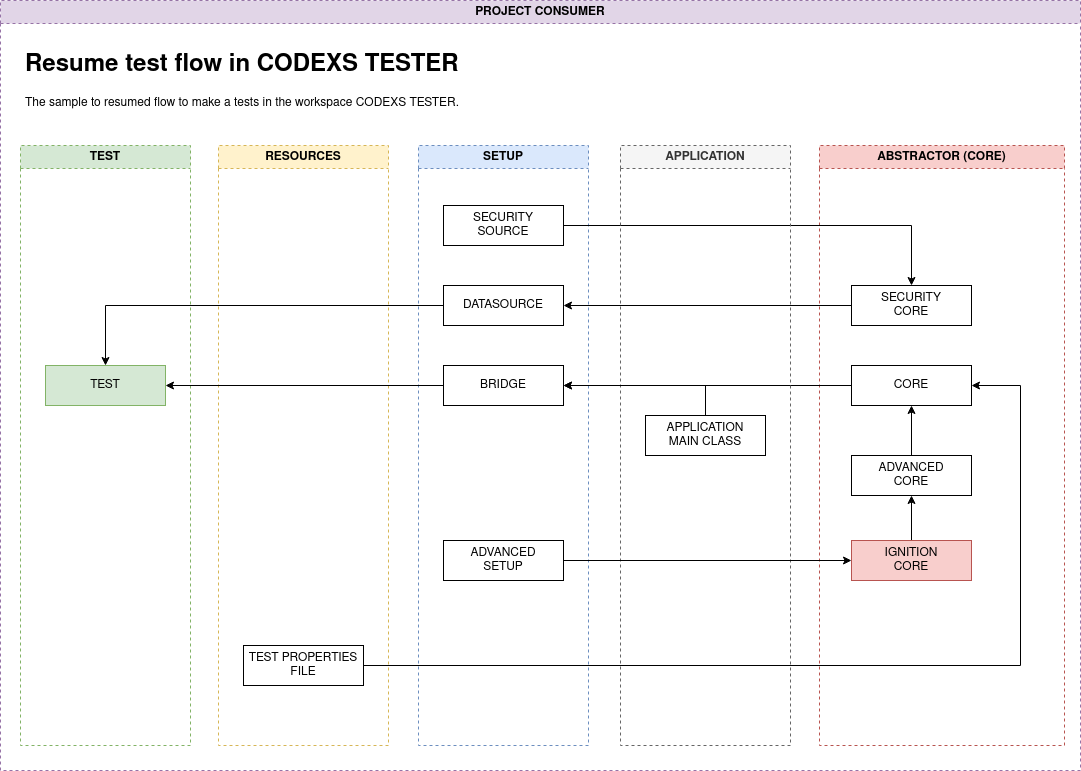

The diagram above was exported from draw.io. Its source (the exported page's mxGraphModel, read from the mxfile embedded in the PNG):
<mxGraphModel dx="3268" dy="800" grid="1" gridSize="10" guides="1" tooltips="1" connect="1" arrows="1" fold="1" page="1" pageScale="1" pageWidth="827" pageHeight="1169" math="0" shadow="0">
  <root>
    <mxCell id="0" />
    <mxCell id="1" parent="0" />
    <mxCell id="2" value="PROJECT CONSUMER" style="swimlane;whiteSpace=wrap;html=1;rounded=0;dashed=1;fillColor=#e1d5e7;strokeColor=#9673a6;" vertex="1" parent="1">
      <mxGeometry x="-850" y="450" width="1080" height="770" as="geometry" />
    </mxCell>
    <mxCell id="3" value="&lt;h1&gt;Resume test flow in CODEXS TESTER&lt;br&gt;&lt;/h1&gt;&lt;p&gt;The sample to resumed flow to make a tests in the workspace CODEXS TESTER.&lt;/p&gt;" style="text;html=1;strokeColor=none;fillColor=none;spacing=5;spacingTop=-20;whiteSpace=wrap;overflow=hidden;rounded=0;" vertex="1" parent="2">
      <mxGeometry x="20" y="45" width="530" height="80" as="geometry" />
    </mxCell>
    <mxCell id="4" value="RESOURCES" style="swimlane;whiteSpace=wrap;html=1;dashed=1;fillColor=#fff2cc;strokeColor=#d6b656;" vertex="1" parent="2">
      <mxGeometry x="218" y="145" width="170" height="600" as="geometry" />
    </mxCell>
    <mxCell id="5" value="TEST PROPERTIES&lt;div&gt;FILE&lt;br&gt;&lt;/div&gt;" style="rounded=0;whiteSpace=wrap;html=1;" vertex="1" parent="4">
      <mxGeometry x="25" y="500" width="120" height="40" as="geometry" />
    </mxCell>
    <mxCell id="6" value="SETUP" style="swimlane;whiteSpace=wrap;html=1;dashed=1;fillColor=#dae8fc;strokeColor=#6c8ebf;" vertex="1" parent="2">
      <mxGeometry x="418" y="145" width="170" height="600" as="geometry" />
    </mxCell>
    <mxCell id="7" value="DATASOURCE" style="whiteSpace=wrap;html=1;rounded=0;" vertex="1" parent="6">
      <mxGeometry x="25" y="140" width="120" height="40" as="geometry" />
    </mxCell>
    <mxCell id="8" value="&lt;div&gt;SECURITY&lt;/div&gt;&lt;div&gt;SOURCE&lt;br&gt;&lt;/div&gt;" style="whiteSpace=wrap;html=1;rounded=0;" vertex="1" parent="6">
      <mxGeometry x="25" y="60" width="120" height="40" as="geometry" />
    </mxCell>
    <mxCell id="9" value="&lt;div&gt;ADVANCED&lt;/div&gt;&lt;div&gt;SETUP&lt;br&gt;&lt;/div&gt;" style="whiteSpace=wrap;html=1;rounded=0;" vertex="1" parent="6">
      <mxGeometry x="25" y="395" width="120" height="40" as="geometry" />
    </mxCell>
    <mxCell id="10" value="BRIDGE" style="whiteSpace=wrap;html=1;rounded=0;" vertex="1" parent="6">
      <mxGeometry x="25" y="220" width="120" height="40" as="geometry" />
    </mxCell>
    <mxCell id="11" value="ABSTRACTOR (CORE)" style="swimlane;whiteSpace=wrap;html=1;dashed=1;fillColor=#f8cecc;strokeColor=#b85450;" vertex="1" parent="2">
      <mxGeometry x="819" y="145" width="245" height="600" as="geometry" />
    </mxCell>
    <mxCell id="12" value="&lt;div&gt;CORE&lt;/div&gt;" style="whiteSpace=wrap;html=1;rounded=0;" vertex="1" parent="11">
      <mxGeometry x="32" y="220" width="120" height="40" as="geometry" />
    </mxCell>
    <mxCell id="13" style="edgeStyle=orthogonalEdgeStyle;rounded=0;orthogonalLoop=1;jettySize=auto;html=1;" edge="1" parent="11" source="14" target="12">
      <mxGeometry relative="1" as="geometry" />
    </mxCell>
    <mxCell id="14" value="&lt;div&gt;ADVANCED&lt;/div&gt;&lt;div&gt;CORE&lt;br&gt;&lt;/div&gt;" style="whiteSpace=wrap;html=1;rounded=0;" vertex="1" parent="11">
      <mxGeometry x="32" y="310" width="120" height="40" as="geometry" />
    </mxCell>
    <mxCell id="15" value="&lt;div&gt;SECURITY&lt;/div&gt;&lt;div&gt;CORE&lt;/div&gt;" style="whiteSpace=wrap;html=1;rounded=0;" vertex="1" parent="11">
      <mxGeometry x="32" y="140" width="120" height="40" as="geometry" />
    </mxCell>
    <mxCell id="16" style="edgeStyle=orthogonalEdgeStyle;rounded=0;orthogonalLoop=1;jettySize=auto;html=1;" edge="1" parent="11" source="17" target="14">
      <mxGeometry relative="1" as="geometry" />
    </mxCell>
    <mxCell id="17" value="&lt;div&gt;IGNITION&lt;/div&gt;&lt;div&gt;CORE&lt;br&gt;&lt;/div&gt;" style="whiteSpace=wrap;html=1;rounded=0;fillColor=#f8cecc;strokeColor=#b85450;" vertex="1" parent="11">
      <mxGeometry x="32" y="395" width="120" height="40" as="geometry" />
    </mxCell>
    <mxCell id="18" style="edgeStyle=orthogonalEdgeStyle;rounded=0;orthogonalLoop=1;jettySize=auto;html=1;" edge="1" parent="2" source="12" target="10">
      <mxGeometry relative="1" as="geometry" />
    </mxCell>
    <mxCell id="19" style="edgeStyle=orthogonalEdgeStyle;rounded=0;orthogonalLoop=1;jettySize=auto;html=1;entryX=1;entryY=0.5;entryDx=0;entryDy=0;" edge="1" parent="2" source="15" target="7">
      <mxGeometry relative="1" as="geometry" />
    </mxCell>
    <mxCell id="20" style="edgeStyle=orthogonalEdgeStyle;rounded=0;orthogonalLoop=1;jettySize=auto;html=1;" edge="1" parent="2" source="8" target="15">
      <mxGeometry relative="1" as="geometry" />
    </mxCell>
    <mxCell id="21" value="TEST" style="swimlane;whiteSpace=wrap;html=1;dashed=1;fillColor=#d5e8d4;strokeColor=#82b366;" vertex="1" parent="2">
      <mxGeometry x="20" y="145" width="170" height="600" as="geometry" />
    </mxCell>
    <mxCell id="22" value="TEST" style="rounded=0;whiteSpace=wrap;html=1;fillColor=#d5e8d4;strokeColor=#82b366;" vertex="1" parent="21">
      <mxGeometry x="25" y="220" width="120" height="40" as="geometry" />
    </mxCell>
    <mxCell id="23" style="edgeStyle=orthogonalEdgeStyle;rounded=0;orthogonalLoop=1;jettySize=auto;html=1;" edge="1" parent="2" source="7" target="22">
      <mxGeometry relative="1" as="geometry" />
    </mxCell>
    <mxCell id="24" value="APPLICATION" style="swimlane;whiteSpace=wrap;html=1;dashed=1;fillColor=#f5f5f5;strokeColor=#666666;fontColor=#333333;" vertex="1" parent="2">
      <mxGeometry x="620" y="145" width="170" height="600" as="geometry" />
    </mxCell>
    <mxCell id="25" value="&lt;div&gt;APPLICATION &lt;br&gt;&lt;/div&gt;&lt;div&gt;MAIN CLASS&lt;/div&gt;" style="whiteSpace=wrap;html=1;rounded=0;" vertex="1" parent="24">
      <mxGeometry x="25" y="270" width="120" height="40" as="geometry" />
    </mxCell>
    <mxCell id="26" style="edgeStyle=orthogonalEdgeStyle;rounded=0;orthogonalLoop=1;jettySize=auto;html=1;" edge="1" parent="2" source="10" target="22">
      <mxGeometry relative="1" as="geometry" />
    </mxCell>
    <mxCell id="27" style="edgeStyle=orthogonalEdgeStyle;rounded=0;orthogonalLoop=1;jettySize=auto;html=1;entryX=1;entryY=0.5;entryDx=0;entryDy=0;" edge="1" parent="2" source="5" target="12">
      <mxGeometry relative="1" as="geometry">
        <Array as="points">
          <mxPoint x="1020" y="665" />
          <mxPoint x="1020" y="385" />
        </Array>
      </mxGeometry>
    </mxCell>
    <mxCell id="28" style="edgeStyle=orthogonalEdgeStyle;rounded=0;orthogonalLoop=1;jettySize=auto;html=1;entryX=1;entryY=0.5;entryDx=0;entryDy=0;exitX=0.5;exitY=0;exitDx=0;exitDy=0;" edge="1" parent="2" source="25" target="10">
      <mxGeometry relative="1" as="geometry" />
    </mxCell>
    <mxCell id="29" style="edgeStyle=orthogonalEdgeStyle;rounded=0;orthogonalLoop=1;jettySize=auto;html=1;" edge="1" parent="2" source="9" target="17">
      <mxGeometry relative="1" as="geometry" />
    </mxCell>
  </root>
</mxGraphModel>